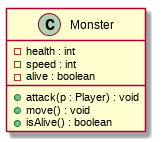

The diagram above was rendered by PlantUML. Its source (embedded in the PNG):
@startuml
class Monster {
	- health : int
	- speed : int
	- alive : boolean
	+ attack(p : Player) : void
	+ move() : void
	+ isAlive() : boolean
}
@enduml